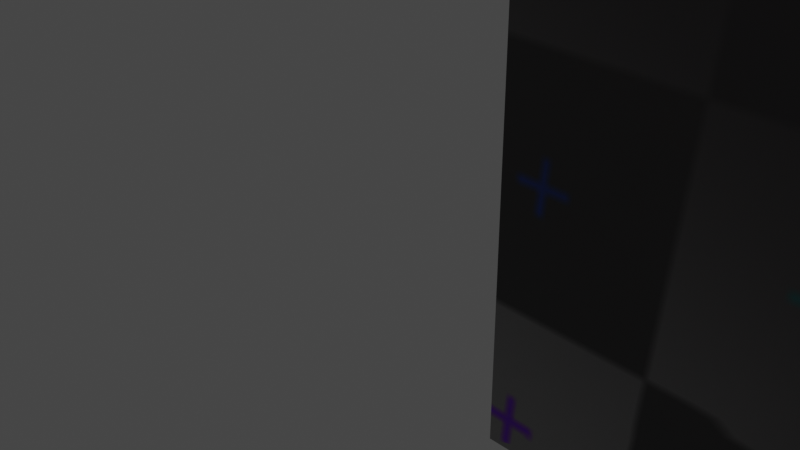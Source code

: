 # Source: Church_.blend  (saved by Blender 4.4.32; exported with 4.5.12 LTS)
import bpy
from mathutils import Matrix  # noqa: F401  (used for matrix-valued properties, if any)

bpy.ops.wm.read_factory_settings(use_empty=True)
scene = bpy.context.scene
scene.name = 'Scene'

# ---- collections
col_collection = bpy.data.collections.new('Collection'); scene.collection.children.link(col_collection)

# ---- images (referenced by path relative to the original .blend; pixels are not part of the script)
import os
ASSET_DIR = os.environ.get("B2B_ASSET_DIR", "")  # directory of the original .blend (textures are referenced by path, not embedded)
HERE = os.path.dirname(os.path.abspath(__file__))  # packed textures are extracted next to this script under _unpacked/

def load_image(name, relpath, width, height, colorspace="sRGB"):
    """Load a texture the original file referenced (path relative to the .blend, or extracted next to this script)."""
    p = next((c for c in (os.path.join(HERE, relpath), os.path.join(ASSET_DIR, relpath)) if relpath and os.path.exists(c)), "")
    if p:
        img = bpy.data.images.load(p, check_existing=True)
        img.name = name
    else:  # same state as the original file: an image datablock whose file is absent (Cycles renders it pink)
        img = bpy.data.images.new(name, width, height)
        img.source = "FILE"
        img.filepath = "//" + (relpath or name)
    img.colorspace_settings.name = colorspace
    return img
img_uv_checker = load_image('UV_Checker', '_unpacked/UV_Checker.7c0d44f4.png', 1024, 1024, 'sRGB')

# ---- materials (node trees are filled in below, after node groups)
mat_material = bpy.data.materials.new('Material')
mat_material.alpha_threshold = 0.0
mat_material.use_transparent_shadow = False
mat_material.roughness = 0.5
mat_material.line_color = (0.0, 0.0, 0.0, 1.0)

# ---- material node trees
mat_material.use_nodes = True; mat_material.node_tree.nodes.clear()
_N = mat_material.node_tree.nodes; _L = mat_material.node_tree.links
n0 = _N.new('ShaderNodeOutputMaterial'); n0.name = 'Material Output'; n0.location = (300, 300)
n1 = _N.new('ShaderNodeBsdfPrincipled'); n1.name = 'Principled BSDF'; n1.location = (10, 300)
n1.distribution = 'GGX'
n1.subsurface_method = 'RANDOM_WALK_SKIN'
n1.inputs[3].default_value = 1.45
n1.inputs[27].default_value = (0.0, 0.0, 0.0, 1.0)
n1.inputs[28].default_value = 1.0
n2 = _N.new('ShaderNodeTexImage'); n2.name = 'Image Texture'; n2.location = (-280, 271)
n2.image = img_uv_checker
_L.new(n1.outputs[0], n0.inputs[0])
_L.new(n2.outputs[0], n1.inputs[0])
n0.is_active_output = True

# ---- world
world_world = bpy.data.worlds.new('World'); scene.world = world_world
world_world.use_nodes = True; world_world.node_tree.nodes.clear()
_N = world_world.node_tree.nodes; _L = world_world.node_tree.links
n0 = _N.new('ShaderNodeOutputWorld'); n0.name = 'World Output'; n0.location = (300, 300)
n1 = _N.new('ShaderNodeBackground'); n1.name = 'Background'; n1.location = (10, 300)
n1.inputs[0].default_value = (0.05088, 0.05088, 0.05088, 1.0)
_L.new(n1.outputs[0], n0.inputs[0])
n0.is_active_output = True
world_world.color = (0.05088, 0.05088, 0.05088)
world_world.use_sun_shadow = False
world_world.sun_shadow_jitter_overblur = 0.0

# ---- cameras
cam_camera = bpy.data.cameras.new('Camera')
cam_camera.clip_end = 100.0
cam_camera.ortho_scale = 7.314

# ---- lights
light_light = bpy.data.lights.new('Light', 'POINT')
light_light.transmission_factor = 0.0
light_light.energy = 1000.0
light_light.shadow_soft_size = 0.1
light_light.shadow_maximum_resolution = 0.006
light_light.use_absolute_resolution = True

# ---- meshes
me_cube = bpy.data.meshes.new('Cube')
me_cube.from_pydata([(25.81, 15.51, -1.0), (25.81, -1.0, -1.0), (2.211, 15.51, -1.0), (2.211, -1.0, -1.0), (-1.0, 7.257, -1.0), (2.211, 11.39, 16.16), (2.211, 11.39, -1.0), (2.211, 3.129, -1.0), (2.211, 3.129, 16.16), (25.81, 15.51, 11.12), (25.81, 15.17, 12.01), (25.81, -0.6528, 12.01), (25.81, -1.0, 11.12), (2.211, 15.17, 12.01), (2.211, 15.51, 11.12), (2.211, -1.0, 11.12), (2.211, -0.6528, 12.01), (25.81, 11.73, 15.77), (25.81, 10.87, 16.16), (25.81, 3.644, 16.16), (25.81, 2.781, 15.77), (6.178, 10.87, 16.16), (9.39, 11.73, 15.77), (8.875, 11.39, 16.16), (6.178, 11.39, 16.67), (9.39, 2.781, 15.77), (6.178, 3.644, 16.16), (6.178, 3.129, 16.67), (8.875, 3.129, 16.16), (-0.2817, 3.129, 24.93), (-1.0, 3.847, 24.93), (-1.0, 3.129, 24.35), (-0.7896, 3.339, 24.93), (-1.0, 10.67, 24.93), (-0.2817, 11.39, 24.93), (-1.0, 11.39, 24.35), (-0.7896, 11.18, 24.93), (2.747, 7.348, 28.61), (5.46, 11.39, 24.93), (6.178, 10.67, 24.93), (6.178, 11.39, 24.35), (5.968, 11.18, 24.93), (6.178, 3.847, 24.93), (5.46, 3.129, 24.93), (6.178, 3.129, 24.35), (5.968, 3.339, 24.93), (-1.005, 11.39, -1.044), (-1.005, 7.263, -1.044), (-1.005, 3.134, -1.044), (-1.005, 3.852, 24.89), (-1.005, 3.134, 24.3), (-1.005, 11.39, 24.3), (-1.005, 10.67, 24.89), (-1.005, 5.198, 7.534), (-1.005, 5.198, -1.044), (-1.005, 9.327, 7.534), (-1.005, 9.327, -1.044), (-0.09375, 9.327, -1.044), (-0.09375, 5.198, 7.534), (-0.09375, 5.198, -1.044), (-0.09375, 9.327, 7.534), (18.67, 15.51, -1.0), (14.03, -1.0, 11.12), (16.35, 15.51, 5.059), (16.35, 15.51, -1.0), (16.35, 15.51, 2.03), (16.35, 15.51, 7.929), (11.71, -1.0, 5.059), (11.71, 15.51, 2.03), (11.71, 15.51, 7.929), (16.35, -1.0, 2.03), (11.71, -1.0, 2.03), (2.211, -1.0, 8.089), (16.35, -1.0, 8.089), (11.71, -1.0, 8.089), (16.35, -0.5, 8.089), (11.71, -0.5, 5.059), (11.71, -0.5, 8.089), (16.35, -0.5, 2.03), (11.71, -0.5, 2.03), (11.71, 15.01, 2.03), (11.71, 15.01, 7.929), (16.35, 15.01, 5.059), (16.35, 15.01, 2.03), (16.35, 15.01, 7.929), (11.71, -1.0, 4.302), (11.71, -0.5, 4.302), (11.71, -1.0, 5.817), (16.36, -1.0, 5.059), (16.36, -0.5, 5.059), (16.36, -1.0, 4.302), (16.36, -0.5, 4.302), (18.67, 15.51, 4.302), (16.35, 15.51, 4.302), (16.35, 15.01, 4.302), (11.7, 15.51, 5.059), (11.7, 15.01, 5.059), (11.7, 15.51, 4.302), (11.7, 15.01, 4.302), (14.61, -1.0, 2.03), (14.61, -1.0, 8.089), (14.61, -0.5, 2.03), (14.61, -0.5, 8.089), (14.61, 15.51, 2.03), (14.61, 15.51, 7.929), (14.61, 15.01, 2.03), (14.61, 15.01, 7.929), (13.45, 15.51, 2.03), (13.45, 15.51, 7.929), (13.45, 15.01, 2.03), (13.45, 15.01, 7.929), (13.45, -1.0, 2.03), (13.45, -1.0, 8.089), (13.45, -0.5, 2.03), (13.45, -0.5, 8.089), (13.45, 15.51, 4.28), (13.45, 15.01, 4.28), (14.61, 15.51, 4.28), (14.61, 15.01, 4.28), (13.45, 15.51, 5.079), (13.45, 15.01, 5.079), (14.61, 15.51, 5.079), (14.61, 15.01, 5.079), (14.61, -1.0, 4.28), (14.61, -0.5, 4.28), (13.45, -1.0, 4.28), (13.45, -0.5, 4.28), (14.03, -1.0, 5.039), (14.61, -1.0, 5.039), (14.61, -0.5, 5.039), (13.45, -1.0, 5.039), (13.45, -0.5, 5.039), (-1.005, 5.198, 11.82), (-1.005, 9.327, 11.82), (-1.005, 5.198, 15.5), (-1.005, 9.327, 15.5), (-1.005, 3.134, 15.5), (-0.5054, 5.198, 15.5), (-0.5054, 5.198, 11.82), (-0.5054, 9.327, 15.5), (-0.5054, 9.327, 11.82), (-0.5986, 7.773, -1.0), (-1.005, 7.779, -1.044), (-1.005, 7.779, 11.82), (-1.005, 7.779, 15.5), (-0.5054, 7.779, 11.82), (-0.5054, 7.779, 15.5), (-1.005, 6.747, 11.82), (-1.005, 6.747, 15.5), (-0.5054, 6.747, 11.82), (-0.5054, 6.747, 15.5), (-1.005, 6.747, -1.044), (-0.5986, 6.741, -1.0), (-1.005, 5.198, 14.58), (-1.005, 3.134, 14.58), (-1.005, 9.327, 13.2), (-0.5054, 9.327, 13.2), (-1.005, 9.327, 14.12), (-0.5054, 9.327, 14.12), (-1.005, 5.227, 14.12), (-0.5054, 5.227, 14.12), (-1.005, 5.227, 13.2), (-0.5054, 5.227, 13.2), (-1.005, 6.747, 13.17), (-0.5054, 6.747, 13.17), (-1.005, 7.779, 13.17), (-0.5054, 7.779, 13.17), (-1.005, 6.747, 14.12), (-0.5054, 6.747, 14.12), (-1.005, 7.779, 14.12), (-0.5054, 7.779, 14.12)], [], [(20, 25, 28, 8, 16, 11), (10, 13, 5, 23, 22, 17), (141, 4, 47, 142), (7, 8, 28, 27, 44, 43, 29, 31, 50, 136, 154, 48), (3, 72, 15, 16, 8, 7), (31, 30, 49, 50), (37, 42, 39), (123, 124, 126, 125), (133, 143, 145, 140), (93, 65, 83, 94), (6, 5, 13, 14, 2), (66, 63, 82, 84), (18, 17, 22, 21), (37, 38, 34), (21, 22, 23, 24), (25, 26, 27, 28), (10, 9, 14, 13), (29, 32, 31), (32, 30, 31), (33, 36, 35), (36, 34, 35), (38, 41, 40), (41, 39, 40), (42, 45, 44), (45, 43, 44), (29, 37, 32), (32, 37, 30), (37, 34, 36), (37, 36, 33), (37, 39, 41), (37, 41, 38), (42, 37, 45), (45, 37, 43), (29, 43, 37), (69, 81, 80, 68), (5, 6, 46, 51, 35, 34, 38, 40, 24, 23), (11, 16, 15, 62, 12), (33, 35, 51, 52), (54, 53, 58, 59), (127, 130, 131, 129, 128), (55, 56, 57, 60), (119, 121, 122, 120), (167, 169, 170, 168), (73, 100, 102, 75), (104, 66, 84, 106), (153, 134, 137, 138, 132), (150, 168, 170, 146), (163, 164, 166, 165), (107, 68, 80, 109), (21, 26, 19, 18), (58, 60, 57, 59), (73, 75, 78, 70), (105, 103, 117, 118), (85, 71, 79, 86), (144, 135, 139, 146), (86, 76, 89, 91), (47, 151, 54, 59, 57, 56, 142), (114, 102, 129, 131), (88, 90, 91, 89), (76, 67, 88, 89), (85, 86, 91, 90), (95, 97, 98, 96), (93, 94, 98, 97), (82, 63, 95, 96), (94, 82, 96, 98), (76, 86, 79, 113, 101, 78, 75, 102, 114, 77), (21, 24, 40, 39, 42, 44, 27, 26), (135, 157, 158, 139), (99, 70, 78, 101), (84, 82, 94, 83, 105, 109, 80, 81, 110, 106), (12, 62, 127, 128, 100, 73, 70, 99, 123, 125, 111, 71, 85, 90, 88, 67, 87, 72, 3, 1), (20, 19, 26, 25), (30, 37, 33), (69, 108, 110, 81), (112, 74, 77, 114), (71, 111, 113, 79), (104, 106, 122, 121), (17, 18, 19, 20, 11, 12, 1, 0, 9, 10), (107, 109, 116, 115), (101, 113, 126, 124), (103, 65, 64, 2, 14, 9, 0, 61, 92, 93, 97, 95, 63, 66, 104, 121, 119, 108, 69, 68, 107, 115, 117), (109, 105, 118, 116), (159, 161, 162, 160), (110, 108, 119, 120), (106, 110, 120, 122), (99, 101, 124, 123), (113, 111, 125, 126), (102, 100, 128, 129), (112, 114, 131, 130), (154, 136, 134, 153), (155, 133, 140, 156), (144, 146, 170, 169), (145, 143, 165, 166), (150, 146, 139, 158, 156, 140, 145, 149, 138, 137), (147, 132, 138, 149), (112, 130, 127, 62, 15, 72, 87, 74), (134, 148, 150, 137), (74, 87, 67, 76, 77), (53, 55, 60, 58), (30, 33, 52, 49), (156, 158, 160, 162), (150, 148, 167, 168), (56, 46, 6, 2, 64, 61, 0, 1, 3, 7, 48, 54, 151, 152, 4, 141, 142), (4, 152, 151, 47), (65, 93, 92, 61, 64), (149, 145, 166, 164), (115, 116, 118, 117), (51, 46, 56, 55, 53, 54, 48, 154, 153, 132, 147, 163, 165, 143, 133, 155, 161, 159, 157, 135, 144, 169, 167, 148, 134, 136, 50, 49, 52), (158, 157, 159, 160), (155, 156, 162, 161), (147, 149, 164, 163), (65, 103, 105, 83)])
_uv = me_cube.uv_layers.new(name='UVMap')
_uv.uv.foreach_set('vector', [0.2806, 0.642, 0.2783, 0.8709, 0.2802, 0.8797, 0.2801, 0.9713, 0.2069, 0.9689, 0.2077, 0.642, 0.5715, 0.8934, 0.5698, 0.5326, 0.64, 0.5318, 0.6413, 0.6336, 0.6401, 0.6426, 0.6413, 0.8915, 0.81, 0.5967, 0.8031, 0.5916, 0.8032, 0.591, 0.81, 0.5913, 0.869, 0.6193, 0.8367, 0.6136, 0.8567, 0.5771, 0.8539, 0.5999, 0.8558, 0.5886, 0.8642, 0.5826, 0.844, 0.6159, 0.852, 0.6186, 0.8521, 0.6191, 0.8521, 0.554, 0.8546, 0.5523, 0.8729, 0.6055, 0.6102, 0.9861, 0.4659, 0.9893, 0.4151, 0.9878, 0.3998, 0.9824, 0.3227, 0.9065, 0.6097, 0.9218, 0.2059, 0.0942, 0.2008, 0.09853, 0.2008, 0.09823, 0.206, 0.09378, 0.8738, 0.8418, 0.9229, 0.8738, 0.845, 0.8985, 0.06765, 0.8015, 0.06786, 0.8015, 0.06787, 0.8023, 0.06767, 0.8023, 0.6115, 0.4272, 0.6112, 0.4451, 0.6072, 0.4448, 0.608, 0.4302, 0.05854, 0.2883, 0.03007, 0.2844, 0.03373, 0.2813, 0.05894, 0.2843, 0.9165, 0.4053, 0.6986, 0.4308, 0.7432, 0.3745, 0.7544, 0.3687, 0.911, 0.3517, 0.102, 0.2887, 0.064, 0.2887, 0.06424, 0.2847, 0.09835, 0.2846, 0.2997, 0.4933, 0.2978, 0.4756, 0.3101, 0.474, 0.3115, 0.4943, 0.8738, 0.8418, 0.8362, 0.8905, 0.8021, 0.8543, 0.1731, 0.3766, 0.1869, 0.3289, 0.1881, 0.3262, 0.1999, 0.3746, 0.2838, 0.5814, 0.2892, 0.5965, 0.276, 0.5959, 0.275, 0.5821, 0.5567, 0.8817, 0.5424, 0.8786, 0.554, 0.5418, 0.5678, 0.5415, 0.9063, 0.5886, 0.892, 0.5877, 0.9083, 0.5697, 0.892, 0.5877, 0.8934, 0.5697, 0.9083, 0.5697, 0.7785, 0.5956, 0.78, 0.6141, 0.7613, 0.5954, 0.78, 0.6141, 0.7613, 0.6124, 0.7613, 0.5954, 0.7798, 0.6885, 0.8014, 0.686, 0.7765, 0.7085, 0.8014, 0.686, 0.8008, 0.7104, 0.7765, 0.7085, 0.9341, 0.6475, 0.9347, 0.6379, 0.9447, 0.6466, 0.9347, 0.6379, 0.9437, 0.6396, 0.9447, 0.6466, 0.9283, 0.8161, 0.8738, 0.8418, 0.8924, 0.8196, 0.8924, 0.8196, 0.8738, 0.8418, 0.8825, 0.7922, 0.8738, 0.8418, 0.8021, 0.8543, 0.8428, 0.8335, 0.8738, 0.8418, 0.8428, 0.8335, 0.841, 0.8093, 0.8738, 0.8418, 0.845, 0.8985, 0.8393, 0.896, 0.8738, 0.8418, 0.8393, 0.896, 0.8362, 0.8905, 0.9229, 0.8738, 0.8738, 0.8418, 0.9266, 0.869, 0.9266, 0.869, 0.8738, 0.8418, 0.9265, 0.863, 0.9283, 0.8161, 0.9265, 0.863, 0.8738, 0.8418, 0.1037, 0.2299, 0.09986, 0.2339, 0.03321, 0.2352, 0.02946, 0.2318, 0.8733, 0.6669, 0.868, 0.6935, 0.8577, 0.7022, 0.8321, 0.6654, 0.8321, 0.6655, 0.8322, 0.6678, 0.8319, 0.6841, 0.8315, 0.6882, 0.8236, 0.6746, 0.8219, 0.6855, 0.2031, 0.6352, 0.1953, 0.9689, 0.1819, 0.9688, 0.1874, 0.8032, 0.1891, 0.6347, 0.1587, 0.1104, 0.1518, 0.1091, 0.1516, 0.1088, 0.1586, 0.1101, 0.06876, 0.4313, 0.03223, 0.4316, 0.0367, 0.397, 0.06911, 0.3871, 0.1426, 0.8024, 0.1425, 0.8027, 0.1424, 0.8027, 0.1424, 0.8022, 0.1425, 0.8022, 0.04909, 0.526, 0.09987, 0.5177, 0.09914, 0.5339, 0.05385, 0.5393, 0.5105, 0.7083, 0.5105, 0.7089, 0.5103, 0.7089, 0.5104, 0.7083, 0.4338, 0.3214, 0.4342, 0.3207, 0.4344, 0.3208, 0.434, 0.3215, 0.1033, 0.3061, 0.1043, 0.3313, 0.0997, 0.3314, 0.0994, 0.3101, 0.1044, 0.2642, 0.102, 0.2887, 0.09835, 0.2846, 0.09981, 0.264, 0.5731, 0.4642, 0.5632, 0.4566, 0.5681, 0.4555, 0.6031, 0.4675, 0.606, 0.4718, 0.4342, 0.324, 0.434, 0.3215, 0.4344, 0.3208, 0.4365, 0.3194, 0.4682, 0.3301, 0.4678, 0.33, 0.468, 0.3288, 0.4684, 0.3288, 0.02942, 0.2542, 0.02946, 0.2318, 0.03321, 0.2352, 0.03366, 0.2542, 0.2089, 0.3144, 0.2889, 0.3144, 0.2962, 0.5532, 0.2088, 0.5521, 0.06753, 0.05338, 0.06207, 0.03868, 0.08439, 0.03534, 0.0868, 0.05269, 0.1033, 0.3061, 0.0994, 0.3101, 0.02903, 0.3111, 0.02518, 0.3074, 0.0338, 0.2627, 0.02961, 0.2627, 0.03156, 0.2589, 0.03175, 0.2589, 0.05581, 0.3666, 0.02588, 0.3632, 0.02967, 0.3598, 0.0561, 0.3624, 0.5747, 0.4377, 0.5772, 0.427, 0.5796, 0.429, 0.5771, 0.4386, 0.09671, 0.8287, 0.1022, 0.829, 0.09943, 0.8309, 0.09927, 0.8309, 0.1426, 0.03866, 0.1444, 0.048, 0.1387, 0.0745, 0.1318, 0.06678, 0.1207, 0.01975, 0.1235, 0.01121, 0.1392, 0.03001, 0.1401, 0.8071, 0.1403, 0.7977, 0.1424, 0.8022, 0.1424, 0.8027, 0.09943, 0.8309, 0.09927, 0.8309, 0.09927, 0.8309, 0.09943, 0.8309, 0.06155, 0.3626, 0.06143, 0.3669, 0.05883, 0.3646, 0.05883, 0.3646, 0.05581, 0.3666, 0.0561, 0.3624, 0.05867, 0.3646, 0.05867, 0.3646, 0.4697, 0.7357, 0.4696, 0.7356, 0.4696, 0.7357, 0.4697, 0.7357, 0.05854, 0.2883, 0.05894, 0.2843, 0.06138, 0.2864, 0.06138, 0.2864, 0.06424, 0.2847, 0.064, 0.2887, 0.06153, 0.2864, 0.06153, 0.2864, 0.4671, 0.7335, 0.4724, 0.7339, 0.4697, 0.7357, 0.4696, 0.7357, 0.4557, 0.3309, 0.4502, 0.3307, 0.4238, 0.3281, 0.4236, 0.3083, 0.4234, 0.2994, 0.4231, 0.2793, 0.4935, 0.2783, 0.4938, 0.2997, 0.4936, 0.3091, 0.4822, 0.3207, 0.8874, 0.5203, 0.8872, 0.5089, 0.886, 0.4852, 0.8918, 0.4854, 0.9253, 0.4858, 0.935, 0.4862, 0.9354, 0.511, 0.9355, 0.5192, 0.5772, 0.427, 0.59, 0.4254, 0.5901, 0.4282, 0.5796, 0.429, 0.0248, 0.331, 0.02518, 0.3074, 0.02903, 0.3111, 0.02928, 0.3311, 0.4929, 0.3921, 0.4588, 0.3921, 0.4535, 0.3917, 0.4283, 0.3887, 0.4283, 0.3701, 0.4282, 0.3617, 0.4277, 0.3426, 0.4805, 0.3514, 0.4946, 0.3622, 0.4943, 0.3714, 0.1891, 0.6347, 0.1874, 0.8032, 0.1426, 0.8024, 0.1425, 0.8022, 0.1449, 0.7976, 0.1485, 0.7547, 0.06481, 0.7489, 0.03146, 0.7961, 0.028, 0.8, 0.02769, 0.8009, 0.02867, 0.8051, 0.06648, 0.8295, 0.09641, 0.8329, 0.09927, 0.8309, 0.09943, 0.8309, 0.102, 0.8332, 0.1119, 0.8342, 0.1391, 0.9679, 0.01182, 0.9559, 0.01182, 0.6426, 0.2997, 0.4465, 0.3117, 0.446, 0.3106, 0.3819, 0.299, 0.3826, 0.8974, 0.8353, 0.8786, 0.8744, 0.839, 0.8607, 0.1037, 0.2299, 0.1047, 0.2547, 0.1001, 0.2547, 0.09986, 0.2339, 0.1041, 0.341, 0.102, 0.3659, 0.09831, 0.3619, 0.09948, 0.3408, 0.02588, 0.3632, 0.02499, 0.3402, 0.02944, 0.3401, 0.02967, 0.3598, 0.1044, 0.2642, 0.09981, 0.264, 0.1021, 0.2597, 0.1023, 0.2597, 0.6842, 0.235, 0.6727, 0.2401, 0.5761, 0.2401, 0.5646, 0.235, 0.5187, 0.1848, 0.5141, 0.1728, 0.5141, 0.01086, 0.7348, 0.01086, 0.7348, 0.1728, 0.7301, 0.1848, 0.02942, 0.2542, 0.03366, 0.2542, 0.03174, 0.2581, 0.03155, 0.2581, 0.06989, 0.7974, 0.07005, 0.8064, 0.06787, 0.8023, 0.06786, 0.8015, 0.4159, 0.713, 0.4383, 0.7336, 0.4011, 0.7302, 0.38, 0.5548, 0.554, 0.5418, 0.5424, 0.8786, 0.38, 0.8486, 0.3962, 0.7575, 0.4621, 0.7666, 0.4744, 0.7855, 0.477, 0.7825, 0.4771, 0.7823, 0.4786, 0.778, 0.5293, 0.7855, 0.5272, 0.7131, 0.5274, 0.7085, 0.5274, 0.7079, 0.5269, 0.7036, 0.5278, 0.6518, 0.4338, 0.6619, 0.4181, 0.7043, 0.4153, 0.7084, 0.415, 0.7092, 0.4419, 0.7035, 0.442, 0.7119, 0.44, 0.7081, 0.4399, 0.7073, 0.4521, 0.3077, 0.4523, 0.3077, 0.4523, 0.3078, 0.4521, 0.3078, 0.1001, 0.2547, 0.1047, 0.2547, 0.1023, 0.2591, 0.1022, 0.2591, 0.508, 0.7132, 0.5083, 0.704, 0.5104, 0.7083, 0.5103, 0.7089, 0.0248, 0.331, 0.02928, 0.3311, 0.02725, 0.3352, 0.02705, 0.3352, 0.02944, 0.3401, 0.02499, 0.3402, 0.02706, 0.336, 0.02727, 0.336, 0.0997, 0.3314, 0.1043, 0.3313, 0.1019, 0.3358, 0.1018, 0.3358, 0.1041, 0.341, 0.09948, 0.3408, 0.1018, 0.3364, 0.1019, 0.3364, 0.7246, 0.4364, 0.71, 0.4304, 0.7282, 0.4012, 0.7381, 0.4088, 0.5958, 0.4255, 0.6115, 0.4272, 0.608, 0.4302, 0.5955, 0.4285, 0.5747, 0.4377, 0.5771, 0.4386, 0.5751, 0.4399, 0.5748, 0.4398, 0.4666, 0.3256, 0.4706, 0.326, 0.4684, 0.3288, 0.468, 0.3288, 0.4498, 0.3377, 0.4521, 0.3331, 0.4546, 0.3235, 0.4651, 0.3227, 0.4705, 0.323, 0.483, 0.3247, 0.4822, 0.3393, 0.4812, 0.3464, 0.4781, 0.362, 0.4431, 0.35, 0.6102, 0.4526, 0.606, 0.4718, 0.6031, 0.4675, 0.6062, 0.4519, 0.1447, 0.8073, 0.1425, 0.8027, 0.1426, 0.8024, 0.1874, 0.8032, 0.1819, 0.9688, 0.1391, 0.9679, 0.1119, 0.8342, 0.1426, 0.8323, 0.5632, 0.4566, 0.5721, 0.4415, 0.5748, 0.4432, 0.5681, 0.4555, 0.102, 0.3659, 0.07126, 0.3679, 0.06143, 0.3669, 0.06155, 0.3626, 0.09831, 0.3619, 0.04001, 0.4473, 0.0658, 0.4412, 0.09586, 0.4632, 0.09484, 0.4929, 0.2008, 0.09853, 0.1587, 0.1104, 0.1586, 0.1101, 0.2008, 0.09823, 0.4549, 0.3093, 0.4494, 0.3091, 0.4521, 0.3078, 0.4523, 0.3078, 0.5748, 0.4432, 0.5721, 0.4415, 0.5744, 0.4405, 0.5747, 0.4407, 0.6724, 0.02175, 0.6889, 0.02371, 0.6821, 0.06793, 0.7218, 0.07066, 0.6781, 0.1231, 0.6555, 0.127, 0.6288, 0.1756, 0.5402, 0.1918, 0.5427, 0.06329, 0.5979, 0.06329, 0.598, 0.02024, 0.6256, 0.02026, 0.6462, 0.02038, 0.646, 0.02586, 0.6523, 0.02086, 0.6575, 0.02627, 0.6579, 0.02072, 0.8031, 0.5916, 0.7963, 0.5967, 0.7964, 0.5913, 0.8032, 0.591, 0.4383, 0.7336, 0.4667, 0.7375, 0.4621, 0.7666, 0.3962, 0.7575, 0.4011, 0.7302, 0.4656, 0.3328, 0.4666, 0.3256, 0.468, 0.3288, 0.4678, 0.33, 0.4398, 0.7073, 0.4399, 0.7073, 0.44, 0.7081, 0.4398, 0.7081, 0.8135, 0.379, 0.8348, 0.3787, 0.835, 0.379, 0.8429, 0.3798, 0.8446, 0.3813, 0.8446, 0.3925, 0.8447, 0.393, 0.8461, 0.4177, 0.8457, 0.4182, 0.8451, 0.4211, 0.8445, 0.4218, 0.8351, 0.4223, 0.83, 0.4224, 0.8239, 0.4223, 0.8185, 0.422, 0.8156, 0.4223, 0.8075, 0.4228, 0.8066, 0.4225, 0.794, 0.4217, 0.7919, 0.4214, 0.786, 0.4203, 0.7831, 0.4152, 0.7826, 0.4117, 0.783, 0.4069, 0.7824, 0.3968, 0.782, 0.3938, 0.7828, 0.3823, 0.7855, 0.3783, 0.81, 0.3788, 0.5901, 0.4282, 0.59, 0.4254, 0.5928, 0.4268, 0.5928, 0.4269, 0.5958, 0.4255, 0.5955, 0.4285, 0.5929, 0.4269, 0.5929, 0.4268, 0.6102, 0.4526, 0.6062, 0.4519, 0.6084, 0.4492, 0.6088, 0.4493, 0.03007, 0.2844, 0.02961, 0.2627, 0.0338, 0.2627, 0.03373, 0.2813])
me_cube.materials.append(mat_material)
me_cube.use_mirror_vertex_groups = False
me_cube.update()

# ---- objects
ob_cube = bpy.data.objects.new('Cube', me_cube)
ob_light = bpy.data.objects.new('Light', light_light)
ob_camera = bpy.data.objects.new('Camera', cam_camera)

# ---- transforms, parenting, visibility, modifiers, constraints
ob_cube.location = (0.0, 0.0, 0.0)
ob_cube.lock_rotations_4d = False
ob_cube.empty_display_type = 'ARROWS'
ob_cube.lineart.crease_threshold = 0.0
ob_light.location = (4.076, 1.005, 5.904)
ob_light.rotation_euler = (0.6503, 0.05522, 1.866)
ob_light.lock_rotations_4d = False
ob_light.empty_display_type = 'ARROWS'
ob_light.color = (0.0, 0.0, 0.0, 0.0)
ob_light.lineart.crease_threshold = 0.0
ob_camera.location = (7.359, -6.926, 4.958)
ob_camera.rotation_euler = (1.109, 0.0, 0.8149)
ob_camera.lock_rotations_4d = False
ob_camera.empty_display_type = 'ARROWS'
ob_camera.color = (0.0, 0.0, 0.0, 0.0)
ob_camera.display_type = 'WIRE'
ob_camera.lineart.crease_threshold = 0.0

# ---- collection membership
col_collection.objects.link(ob_cube)
col_collection.objects.link(ob_light)
col_collection.objects.link(ob_camera)

# ---- scene / render settings (as saved in the file)
scene.camera = ob_camera
scene.frame_start = 1; scene.frame_end = 250; scene.frame_set(1)
scene.render.engine = 'BLENDER_EEVEE_NEXT'
scene.cycles.sampling_pattern = 'TABULATED_SOBOL'
scene.view_settings.view_transform = 'Filmic'
bpy.context.view_layer.update()
